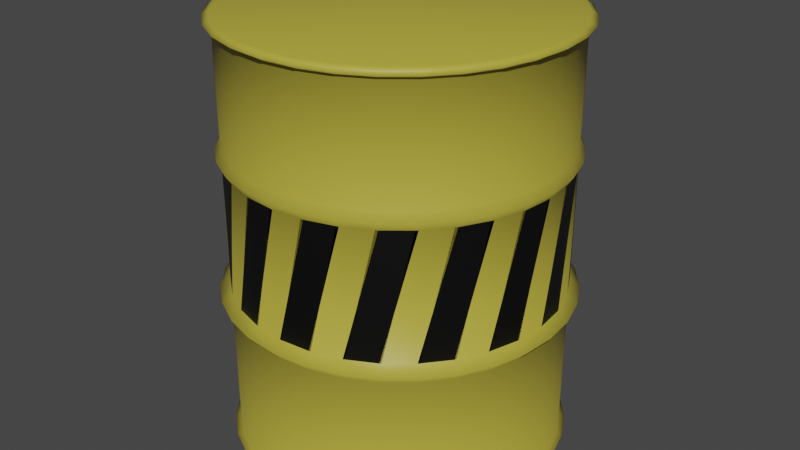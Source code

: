 # Source: Toxic_Barrel.blend  (saved by Blender 3.1.7; exported with 4.5.12 LTS)
import bpy
from mathutils import Matrix  # noqa: F401  (used for matrix-valued properties, if any)

bpy.ops.wm.read_factory_settings(use_empty=True)
scene = bpy.context.scene
scene.name = 'Scene'

# ---- collections
col_collection = bpy.data.collections.new('Collection'); scene.collection.children.link(col_collection)

# ---- materials (node trees are filled in below, after node groups)
mat_material_001 = bpy.data.materials.new('Material.001')
mat_material_001.use_transparent_shadow = False
mat_material_002 = bpy.data.materials.new('Material.002')
mat_material_002.use_transparent_shadow = False

# ---- material node trees
mat_material_001.use_nodes = True; mat_material_001.node_tree.nodes.clear()
_N = mat_material_001.node_tree.nodes; _L = mat_material_001.node_tree.links
n0 = _N.new('ShaderNodeBsdfPrincipled'); n0.name = 'Principled BSDF'; n0.location = (10, 300)
n0.distribution = 'GGX'
n0.subsurface_method = 'RANDOM_WALK_SKIN'
n0.inputs[0].default_value = (0.4735, 0.402, 0.04667, 1.0)
n0.inputs[3].default_value = 1.45
n0.inputs[27].default_value = (0.0, 0.0, 0.0, 1.0)
n0.inputs[28].default_value = 1.0
n1 = _N.new('ShaderNodeOutputMaterial'); n1.name = 'Material Output'; n1.location = (300, 300)
_L.new(n0.outputs[0], n1.inputs[0])
n1.is_active_output = True
mat_material_002.use_nodes = True; mat_material_002.node_tree.nodes.clear()
_N = mat_material_002.node_tree.nodes; _L = mat_material_002.node_tree.links
n0 = _N.new('ShaderNodeBsdfPrincipled'); n0.name = 'Principled BSDF'; n0.location = (10, 300)
n0.distribution = 'GGX'
n0.subsurface_method = 'RANDOM_WALK_SKIN'
n0.inputs[0].default_value = (0.0, 0.0, 0.0, 1.0)
n0.inputs[3].default_value = 1.45
n0.inputs[27].default_value = (0.0, 0.0, 0.0, 1.0)
n0.inputs[28].default_value = 1.0
n1 = _N.new('ShaderNodeOutputMaterial'); n1.name = 'Material Output'; n1.location = (300, 300)
_L.new(n0.outputs[0], n1.inputs[0])
n1.is_active_output = True

# ---- world
world_world = bpy.data.worlds.new('World'); scene.world = world_world
world_world.use_nodes = True; world_world.node_tree.nodes.clear()
_N = world_world.node_tree.nodes; _L = world_world.node_tree.links
n0 = _N.new('ShaderNodeOutputWorld'); n0.name = 'World Output'; n0.location = (300, 300)
n1 = _N.new('ShaderNodeBackground'); n1.name = 'Background'; n1.location = (10, 300)
n1.inputs[0].default_value = (0.05088, 0.05088, 0.05088, 1.0)
_L.new(n1.outputs[0], n0.inputs[0])
n0.is_active_output = True
world_world.color = (0.05088, 0.05088, 0.05088)
world_world.use_sun_shadow = False
world_world.sun_shadow_jitter_overblur = 0.0

# ---- meshes
me_cylinder = bpy.data.meshes.new('Cylinder')
me_cylinder.from_pydata([(0.0, 1.0, -1.0), (0.0, 1.0, 1.0), (0.1951, 0.9808, -1.0), (0.1951, 0.9808, 1.0), (0.3827, 0.9239, -1.0), (0.3827, 0.9239, 1.0), (0.5556, 0.8315, -1.0), (0.5556, 0.8315, 1.0), (0.7071, 0.7071, -1.0), (0.7071, 0.7071, 1.0), (0.8315, 0.5556, -1.0), (0.8315, 0.5556, 1.0), (0.9239, 0.3827, -1.0), (0.9239, 0.3827, 1.0), (0.9808, 0.1951, -1.0), (0.9808, 0.1951, 1.0), (1.0, -4.371e-08, -1.0), (1.0, -4.371e-08, 1.0), (0.9808, -0.1951, -1.0), (0.9808, -0.1951, 1.0), (0.9239, -0.3827, -1.0), (0.9239, -0.3827, 1.0), (0.8315, -0.5556, -1.0), (0.8315, -0.5556, 1.0), (0.7071, -0.7071, -1.0), (0.7071, -0.7071, 1.0), (0.5556, -0.8315, -1.0), (0.5556, -0.8315, 1.0), (0.3827, -0.9239, -1.0), (0.3827, -0.9239, 1.0), (0.1951, -0.9808, -1.0), (0.1951, -0.9808, 1.0), (-8.742e-08, -1.0, -1.0), (-8.742e-08, -1.0, 1.0), (-0.1951, -0.9808, -1.0), (-0.1951, -0.9808, 1.0), (-0.3827, -0.9239, -1.0), (-0.3827, -0.9239, 1.0), (-0.5556, -0.8315, -1.0), (-0.5556, -0.8315, 1.0), (-0.7071, -0.7071, -1.0), (-0.7071, -0.7071, 1.0), (-0.8315, -0.5556, -1.0), (-0.8315, -0.5556, 1.0), (-0.9239, -0.3827, -1.0), (-0.9239, -0.3827, 1.0), (-0.9808, -0.1951, -1.0), (-0.9808, -0.1951, 1.0), (-1.0, 1.192e-08, -1.0), (-1.0, 1.192e-08, 1.0), (-0.9808, 0.1951, -1.0), (-0.9808, 0.1951, 1.0), (-0.9239, 0.3827, -1.0), (-0.9239, 0.3827, 1.0), (-0.8315, 0.5556, -1.0), (-0.8315, 0.5556, 1.0), (-0.7071, 0.7071, -1.0), (-0.7071, 0.7071, 1.0), (-0.5556, 0.8315, -1.0), (-0.5556, 0.8315, 1.0), (-0.3827, 0.9239, -1.0), (-0.3827, 0.9239, 1.0), (-0.1951, 0.9808, -1.0), (-0.1951, 0.9808, 1.0), (-1.094e-09, 1.061, -0.2642), (-4.432e-10, 1.031, 0.4024), (0.2012, 1.011, 0.4024), (0.207, 1.041, -0.2642), (0.3946, 0.9527, 0.4024), (0.4061, 0.9805, -0.2642), (0.5729, 0.8574, 0.4024), (0.5896, 0.8824, -0.2642), (0.7291, 0.7291, 0.4024), (0.7504, 0.7504, -0.2642), (0.8574, 0.5729, 0.4024), (0.8824, 0.5896, -0.2642), (0.9527, 0.3946, 0.4024), (0.9805, 0.4061, -0.2642), (1.011, 0.2012, 0.4024), (1.041, 0.207, -0.2642), (1.031, -4.447e-08, 0.4024), (1.061, -4.54e-08, -0.2642), (1.011, -0.2012, 0.4024), (1.041, -0.207, -0.2642), (0.9527, -0.3946, 0.4024), (0.9805, -0.4061, -0.2642), (0.8574, -0.5729, 0.4024), (0.8824, -0.5896, -0.2642), (0.7291, -0.7291, 0.4024), (0.7504, -0.7504, -0.2642), (0.5729, -0.8574, 0.4024), (0.5896, -0.8824, -0.2642), (0.3946, -0.9527, 0.4024), (0.4061, -0.9805, -0.2642), (0.2012, -1.011, 0.4024), (0.207, -1.041, -0.2642), (-9.059e-08, -1.031, 0.4024), (-9.387e-08, -1.061, -0.2642), (-0.2012, -1.011, 0.4024), (-0.207, -1.041, -0.2642), (-0.3946, -0.9527, 0.4024), (-0.4061, -0.9805, -0.2642), (-0.5729, -0.8574, 0.4024), (-0.5896, -0.8824, -0.2642), (-0.7291, -0.7291, 0.4024), (-0.7504, -0.7504, -0.2642), (-0.8574, -0.5729, 0.4024), (-0.8824, -0.5896, -0.2642), (-0.9527, -0.3946, 0.4024), (-0.9805, -0.4061, -0.2642), (-1.011, -0.2012, 0.4024), (-1.041, -0.207, -0.2642), (-1.031, 1.29e-08, 0.4024), (-1.061, 1.365e-08, -0.2642), (-1.011, 0.2012, 0.4024), (-1.041, 0.207, -0.2642), (-0.9527, 0.3946, 0.4024), (-0.9805, 0.4061, -0.2642), (-0.8574, 0.5729, 0.4024), (-0.8824, 0.5896, -0.2642), (-0.7291, 0.7291, 0.4024), (-0.7504, 0.7504, -0.2642), (-0.5729, 0.8574, 0.4024), (-0.5896, 0.8824, -0.2642), (-0.3946, 0.9527, 0.4024), (-0.4061, 0.9805, -0.2642), (-0.2012, 1.011, 0.4024), (-0.207, 1.041, -0.2642), (0.0, 1.0, 0.4434), (0.1951, 0.9808, 0.4434), (0.3827, 0.9239, 0.4434), (0.5556, 0.8315, 0.4434), (0.7071, 0.7071, 0.4434), (0.8315, 0.5556, 0.4434), (0.9239, 0.3827, 0.4434), (0.9808, 0.1951, 0.4434), (1.0, -4.371e-08, 0.4434), (0.9808, -0.1951, 0.4434), (0.9239, -0.3827, 0.4434), (0.8315, -0.5556, 0.4434), (0.7071, -0.7071, 0.4434), (0.5556, -0.8315, 0.4434), (0.3827, -0.9239, 0.4434), (0.1951, -0.9808, 0.4434), (-8.742e-08, -1.0, 0.4434), (-0.1951, -0.9808, 0.4434), (-0.3827, -0.9239, 0.4434), (-0.5556, -0.8315, 0.4434), (-0.7071, -0.7071, 0.4434), (-0.8315, -0.5556, 0.4434), (-0.9239, -0.3827, 0.4434), (-0.9808, -0.1951, 0.4434), (-1.0, 1.192e-08, 0.4434), (-0.9808, 0.1951, 0.4434), (-0.9239, 0.3827, 0.4434), (-0.8315, 0.5556, 0.4434), (-0.7071, 0.7071, 0.4434), (-0.5556, 0.8315, 0.4434), (-0.3827, 0.9239, 0.4434), (-0.1951, 0.9808, 0.4434), (0.0, 1.0, 0.3659), (0.1951, 0.9808, 0.3659), (0.3827, 0.9239, 0.3659), (0.5556, 0.8315, 0.3659), (0.7071, 0.7071, 0.3659), (0.8315, 0.5556, 0.3659), (0.9239, 0.3827, 0.3659), (0.9808, 0.1951, 0.3659), (1.0, -4.371e-08, 0.3659), (0.9808, -0.1951, 0.3659), (0.9239, -0.3827, 0.3659), (0.8315, -0.5556, 0.3659), (0.7071, -0.7071, 0.3659), (0.5556, -0.8315, 0.3659), (0.3827, -0.9239, 0.3659), (0.1951, -0.9808, 0.3659), (-8.742e-08, -1.0, 0.3659), (-0.1951, -0.9808, 0.3659), (-0.3827, -0.9239, 0.3659), (-0.5556, -0.8315, 0.3659), (-0.7071, -0.7071, 0.3659), (-0.8315, -0.5556, 0.3659), (-0.9239, -0.3827, 0.3659), (-0.9808, -0.1951, 0.3659), (-1.0, 1.192e-08, 0.3659), (-0.9808, 0.1951, 0.3659), (-0.9239, 0.3827, 0.3659), (-0.8315, 0.5556, 0.3659), (-0.7071, 0.7071, 0.3659), (-0.5556, 0.8315, 0.3659), (-0.3827, 0.9239, 0.3659), (-0.1951, 0.9808, 0.3659), (0.1951, 0.9808, -0.2233), (0.3827, 0.9239, -0.2233), (0.5556, 0.8315, -0.2233), (0.7071, 0.7071, -0.2233), (0.8315, 0.5556, -0.2233), (0.9239, 0.3827, -0.2233), (0.9808, 0.1951, -0.2233), (1.0, -4.371e-08, -0.2233), (0.9808, -0.1951, -0.2233), (0.9239, -0.3827, -0.2233), (0.8315, -0.5556, -0.2233), (0.7071, -0.7071, -0.2233), (0.5556, -0.8315, -0.2233), (0.3827, -0.9239, -0.2233), (0.1951, -0.9808, -0.2233), (-8.742e-08, -1.0, -0.2233), (-0.1951, -0.9808, -0.2233), (-0.3827, -0.9239, -0.2233), (-0.5556, -0.8315, -0.2233), (-0.7071, -0.7071, -0.2233), (-0.8315, -0.5556, -0.2233), (-0.9239, -0.3827, -0.2233), (-0.9808, -0.1951, -0.2233), (-1.0, 1.192e-08, -0.2233), (-0.9808, 0.1951, -0.2233), (-0.9239, 0.3827, -0.2233), (-0.8315, 0.5556, -0.2233), (-0.7071, 0.7071, -0.2233), (-0.5556, 0.8315, -0.2233), (-0.3827, 0.9239, -0.2233), (-0.1951, 0.9808, -0.2233), (0.0, 1.0, -0.2233), (0.1951, 0.9808, -0.3133), (0.3827, 0.9239, -0.3133), (0.5556, 0.8315, -0.3133), (0.7071, 0.7071, -0.3133), (0.8315, 0.5556, -0.3133), (0.9239, 0.3827, -0.3133), (0.9808, 0.1951, -0.3133), (1.0, -4.371e-08, -0.3133), (0.9808, -0.1951, -0.3133), (0.9239, -0.3827, -0.3133), (0.8315, -0.5556, -0.3133), (0.7071, -0.7071, -0.3133), (0.5556, -0.8315, -0.3133), (0.3827, -0.9239, -0.3133), (0.1951, -0.9808, -0.3133), (-8.742e-08, -1.0, -0.3133), (-0.1951, -0.9808, -0.3133), (-0.3827, -0.9239, -0.3133), (-0.5556, -0.8315, -0.3133), (-0.7071, -0.7071, -0.3133), (-0.8315, -0.5556, -0.3133), (-0.9239, -0.3827, -0.3133), (-0.9808, -0.1951, -0.3133), (-1.0, 1.192e-08, -0.3133), (-0.9808, 0.1951, -0.3133), (-0.9239, 0.3827, -0.3133), (-0.8315, 0.5556, -0.3133), (-0.7071, 0.7071, -0.3133), (-0.5556, 0.8315, -0.3133), (-0.3827, 0.9239, -0.3133), (-0.1951, 0.9808, -0.3133), (0.0, 1.0, -0.3133), (0.0, 1.0, 0.9604), (0.1951, 0.9808, 0.9604), (0.3827, 0.9239, 0.9604), (0.5556, 0.8315, 0.9604), (0.7071, 0.7071, 0.9604), (0.8315, 0.5556, 0.9604), (0.9239, 0.3827, 0.9604), (0.9808, 0.1951, 0.9604), (1.0, -4.371e-08, 0.9604), (0.9808, -0.1951, 0.9604), (0.9239, -0.3827, 0.9604), (0.8315, -0.5556, 0.9604), (0.7071, -0.7071, 0.9604), (0.5556, -0.8315, 0.9604), (0.3827, -0.9239, 0.9604), (0.1951, -0.9808, 0.9604), (-8.742e-08, -1.0, 0.9604), (-0.1951, -0.9808, 0.9604), (-0.3827, -0.9239, 0.9604), (-0.5556, -0.8315, 0.9604), (-0.7071, -0.7071, 0.9604), (-0.8315, -0.5556, 0.9604), (-0.9239, -0.3827, 0.9604), (-0.9808, -0.1951, 0.9604), (-1.0, 1.192e-08, 0.9604), (-0.9808, 0.1951, 0.9604), (-0.9239, 0.3827, 0.9604), (-0.8315, 0.5556, 0.9604), (-0.7071, 0.7071, 0.9604), (-0.5556, 0.8315, 0.9604), (-0.3827, 0.9239, 0.9604), (-0.1951, 0.9808, 0.9604), (0.1951, 0.9808, -0.9687), (0.3827, 0.9239, -0.9687), (0.5556, 0.8315, -0.9687), (0.7071, 0.7071, -0.9687), (0.8315, 0.5556, -0.9687), (0.9239, 0.3827, -0.9687), (0.9808, 0.1951, -0.9687), (1.0, -4.371e-08, -0.9687), (0.9808, -0.1951, -0.9687), (0.9239, -0.3827, -0.9687), (0.8315, -0.5556, -0.9687), (0.7071, -0.7071, -0.9687), (0.5556, -0.8315, -0.9687), (0.3827, -0.9239, -0.9687), (0.1951, -0.9808, -0.9687), (-8.742e-08, -1.0, -0.9687), (-0.1951, -0.9808, -0.9687), (-0.3827, -0.9239, -0.9687), (-0.5556, -0.8315, -0.9687), (-0.7071, -0.7071, -0.9687), (-0.8315, -0.5556, -0.9687), (-0.9239, -0.3827, -0.9687), (-0.9808, -0.1951, -0.9687), (-1.0, 1.192e-08, -0.9687), (-0.9808, 0.1951, -0.9687), (-0.9239, 0.3827, -0.9687), (-0.8315, 0.5556, -0.9687), (-0.7071, 0.7071, -0.9687), (-0.5556, 0.8315, -0.9687), (-0.3827, 0.9239, -0.9687), (-0.1951, 0.9808, -0.9687), (0.0, 1.0, -0.9687), (-1.213e-09, 1.044, 0.9802), (0.2038, 1.024, 0.9802), (0.3997, 0.965, 0.9802), (0.5803, 0.8685, 0.9802), (0.7386, 0.7386, 0.9802), (0.8685, 0.5803, 0.9802), (0.965, 0.3997, 0.9802), (1.024, 0.2038, 0.9802), (1.044, -4.508e-08, 0.9802), (1.024, -0.2038, 0.9802), (0.965, -0.3997, 0.9802), (0.8685, -0.5803, 0.9802), (0.7386, -0.7386, 0.9802), (0.5803, -0.8685, 0.9802), (0.3997, -0.965, 0.9802), (0.2038, -1.024, 0.9802), (-9.252e-08, -1.044, 0.9802), (-0.2038, -1.024, 0.9802), (-0.3997, -0.965, 0.9802), (-0.5803, -0.8685, 0.9802), (-0.7386, -0.7386, 0.9802), (-0.8685, -0.5803, 0.9802), (-0.965, -0.3997, 0.9802), (-1.024, -0.2038, 0.9802), (-1.044, 1.303e-08, 0.9802), (-1.024, 0.2038, 0.9802), (-0.965, 0.3997, 0.9802), (-0.8685, 0.5803, 0.9802), (-0.7386, 0.7386, 0.9802), (-0.5803, 0.8685, 0.9802), (-0.3997, 0.965, 0.9802), (-0.2038, 1.024, 0.9802), (0.2012, 1.012, -0.9843), (0.3947, 0.9528, -0.9843), (0.573, 0.8575, -0.9843), (0.7293, 0.7293, -0.9843), (0.8575, 0.573, -0.9843), (0.9528, 0.3947, -0.9843), (1.012, 0.2012, -0.9843), (1.031, -4.461e-08, -0.9843), (1.012, -0.2012, -0.9843), (0.9528, -0.3947, -0.9843), (0.8575, -0.573, -0.9843), (0.7293, -0.7293, -0.9843), (0.573, -0.8575, -0.9843), (0.3947, -0.9528, -0.9843), (0.2012, -1.012, -0.9843), (-9.06e-08, -1.031, -0.9843), (-0.2012, -1.012, -0.9843), (-0.3947, -0.9528, -0.9843), (-0.573, -0.8575, -0.9843), (-0.7293, -0.7293, -0.9843), (-0.8575, -0.573, -0.9843), (-0.9528, -0.3947, -0.9843), (-1.012, -0.2012, -0.9843), (-1.031, 1.277e-08, -0.9843), (-1.012, 0.2012, -0.9843), (-0.9528, 0.3947, -0.9843), (-0.8575, 0.573, -0.9843), (-0.7293, 0.7293, -0.9843), (-0.573, 0.8575, -0.9843), (-0.3947, 0.9528, -0.9843), (-0.2012, 1.012, -0.9843), (-4.376e-10, 1.031, -0.9843)], [], [(320, 1, 3, 321), (321, 3, 5, 322), (322, 5, 7, 323), (323, 7, 9, 324), (324, 9, 11, 325), (325, 11, 13, 326), (326, 13, 15, 327), (327, 15, 17, 328), (328, 17, 19, 329), (329, 19, 21, 330), (330, 21, 23, 331), (331, 23, 25, 332), (332, 25, 27, 333), (333, 27, 29, 334), (334, 29, 31, 335), (335, 31, 33, 336), (336, 33, 35, 337), (337, 35, 37, 338), (338, 37, 39, 339), (339, 39, 41, 340), (340, 41, 43, 341), (341, 43, 45, 342), (342, 45, 47, 343), (343, 47, 49, 344), (344, 49, 51, 345), (345, 51, 53, 346), (346, 53, 55, 347), (347, 55, 57, 348), (348, 57, 59, 349), (349, 59, 61, 350), (3, 1, 63, 61, 59, 57, 55, 53, 51, 49, 47, 45, 43, 41, 39, 37, 35, 33, 31, 29, 27, 25, 23, 21, 19, 17, 15, 13, 11, 9, 7, 5), (350, 61, 63, 351), (351, 63, 1, 320), (0, 2, 4, 6, 8, 10, 12, 14, 16, 18, 20, 22, 24, 26, 28, 30, 32, 34, 36, 38, 40, 42, 44, 46, 48, 50, 52, 54, 56, 58, 60, 62), (254, 127, 64, 255), (191, 126, 65, 160), (253, 125, 127, 254), (190, 124, 126, 191), (252, 123, 125, 253), (189, 122, 124, 190), (251, 121, 123, 252), (188, 120, 122, 189), (250, 119, 121, 251), (187, 118, 120, 188), (249, 117, 119, 250), (186, 116, 118, 187), (248, 115, 117, 249), (185, 114, 116, 186), (247, 113, 115, 248), (184, 112, 114, 185), (246, 111, 113, 247), (183, 110, 112, 184), (245, 109, 111, 246), (182, 108, 110, 183), (244, 107, 109, 245), (181, 106, 108, 182), (243, 105, 107, 244), (180, 104, 106, 181), (242, 103, 105, 243), (179, 102, 104, 180), (241, 101, 103, 242), (178, 100, 102, 179), (240, 99, 101, 241), (177, 98, 100, 178), (239, 97, 99, 240), (176, 96, 98, 177), (238, 95, 97, 239), (175, 94, 96, 176), (237, 93, 95, 238), (174, 92, 94, 175), (236, 91, 93, 237), (173, 90, 92, 174), (235, 89, 91, 236), (172, 88, 90, 173), (234, 87, 89, 235), (171, 86, 88, 172), (233, 85, 87, 234), (170, 84, 86, 171), (232, 83, 85, 233), (169, 82, 84, 170), (231, 81, 83, 232), (168, 80, 82, 169), (230, 79, 81, 231), (167, 78, 80, 168), (229, 77, 79, 230), (166, 76, 78, 167), (228, 75, 77, 229), (165, 74, 76, 166), (227, 73, 75, 228), (164, 72, 74, 165), (226, 71, 73, 227), (163, 70, 72, 164), (225, 69, 71, 226), (162, 68, 70, 163), (224, 67, 69, 225), (161, 66, 68, 162), (255, 64, 67, 224), (160, 65, 66, 161), (126, 159, 128, 65), (124, 158, 159, 126), (122, 157, 158, 124), (120, 156, 157, 122), (118, 155, 156, 120), (116, 154, 155, 118), (114, 153, 154, 116), (112, 152, 153, 114), (110, 151, 152, 112), (108, 150, 151, 110), (106, 149, 150, 108), (104, 148, 149, 106), (102, 147, 148, 104), (100, 146, 147, 102), (98, 145, 146, 100), (96, 144, 145, 98), (94, 143, 144, 96), (92, 142, 143, 94), (90, 141, 142, 92), (88, 140, 141, 90), (86, 139, 140, 88), (84, 138, 139, 86), (82, 137, 138, 84), (80, 136, 137, 82), (78, 135, 136, 80), (76, 134, 135, 78), (74, 133, 134, 76), (72, 132, 133, 74), (70, 131, 132, 72), (68, 130, 131, 70), (66, 129, 130, 68), (65, 128, 129, 66), (223, 160, 192), (193, 162, 194), (195, 164, 196), (197, 166, 198), (199, 168, 200), (201, 170, 202), (203, 172, 204), (205, 174, 206), (207, 176, 208), (209, 178, 210), (211, 180, 212), (213, 182, 214), (215, 184, 216), (217, 186, 218), (219, 188, 220), (221, 190, 222), (127, 222, 223, 64), (125, 221, 222, 127), (123, 220, 221, 125), (121, 219, 220, 123), (119, 218, 219, 121), (117, 217, 218, 119), (115, 216, 217, 117), (113, 215, 216, 115), (111, 214, 215, 113), (109, 213, 214, 111), (107, 212, 213, 109), (105, 211, 212, 107), (103, 210, 211, 105), (101, 209, 210, 103), (99, 208, 209, 101), (97, 207, 208, 99), (95, 206, 207, 97), (93, 205, 206, 95), (91, 204, 205, 93), (89, 203, 204, 91), (87, 202, 203, 89), (85, 201, 202, 87), (83, 200, 201, 85), (81, 199, 200, 83), (79, 198, 199, 81), (77, 197, 198, 79), (75, 196, 197, 77), (73, 195, 196, 75), (71, 194, 195, 73), (69, 193, 194, 71), (67, 192, 193, 69), (64, 223, 192, 67), (319, 255, 224, 288), (288, 224, 225, 289), (289, 225, 226, 290), (290, 226, 227, 291), (291, 227, 228, 292), (292, 228, 229, 293), (293, 229, 230, 294), (294, 230, 231, 295), (295, 231, 232, 296), (296, 232, 233, 297), (297, 233, 234, 298), (298, 234, 235, 299), (299, 235, 236, 300), (300, 236, 237, 301), (301, 237, 238, 302), (302, 238, 239, 303), (303, 239, 240, 304), (304, 240, 241, 305), (305, 241, 242, 306), (306, 242, 243, 307), (307, 243, 244, 308), (308, 244, 245, 309), (309, 245, 246, 310), (310, 246, 247, 311), (311, 247, 248, 312), (312, 248, 249, 313), (313, 249, 250, 314), (314, 250, 251, 315), (315, 251, 252, 316), (316, 252, 253, 317), (317, 253, 254, 318), (318, 254, 255, 319), (159, 287, 256, 128), (158, 286, 287, 159), (157, 285, 286, 158), (156, 284, 285, 157), (155, 283, 284, 156), (154, 282, 283, 155), (153, 281, 282, 154), (152, 280, 281, 153), (151, 279, 280, 152), (150, 278, 279, 151), (149, 277, 278, 150), (148, 276, 277, 149), (147, 275, 276, 148), (146, 274, 275, 147), (145, 273, 274, 146), (144, 272, 273, 145), (143, 271, 272, 144), (142, 270, 271, 143), (141, 269, 270, 142), (140, 268, 269, 141), (139, 267, 268, 140), (138, 266, 267, 139), (137, 265, 266, 138), (136, 264, 265, 137), (135, 263, 264, 136), (134, 262, 263, 135), (133, 261, 262, 134), (132, 260, 261, 133), (131, 259, 260, 132), (130, 258, 259, 131), (129, 257, 258, 130), (128, 256, 257, 129), (382, 318, 319, 383), (381, 317, 318, 382), (380, 316, 317, 381), (379, 315, 316, 380), (378, 314, 315, 379), (377, 313, 314, 378), (376, 312, 313, 377), (375, 311, 312, 376), (374, 310, 311, 375), (373, 309, 310, 374), (372, 308, 309, 373), (371, 307, 308, 372), (370, 306, 307, 371), (369, 305, 306, 370), (368, 304, 305, 369), (367, 303, 304, 368), (366, 302, 303, 367), (365, 301, 302, 366), (364, 300, 301, 365), (363, 299, 300, 364), (362, 298, 299, 363), (361, 297, 298, 362), (360, 296, 297, 361), (359, 295, 296, 360), (358, 294, 295, 359), (357, 293, 294, 358), (356, 292, 293, 357), (355, 291, 292, 356), (354, 290, 291, 355), (353, 289, 290, 354), (352, 288, 289, 353), (383, 319, 288, 352), (287, 351, 320, 256), (286, 350, 351, 287), (285, 349, 350, 286), (284, 348, 349, 285), (283, 347, 348, 284), (282, 346, 347, 283), (281, 345, 346, 282), (280, 344, 345, 281), (279, 343, 344, 280), (278, 342, 343, 279), (277, 341, 342, 278), (276, 340, 341, 277), (275, 339, 340, 276), (274, 338, 339, 275), (273, 337, 338, 274), (272, 336, 337, 273), (271, 335, 336, 272), (270, 334, 335, 271), (269, 333, 334, 270), (268, 332, 333, 269), (267, 331, 332, 268), (266, 330, 331, 267), (265, 329, 330, 266), (264, 328, 329, 265), (263, 327, 328, 264), (262, 326, 327, 263), (261, 325, 326, 262), (260, 324, 325, 261), (259, 323, 324, 260), (258, 322, 323, 259), (257, 321, 322, 258), (256, 320, 321, 257), (0, 383, 352, 2), (2, 352, 353, 4), (4, 353, 354, 6), (6, 354, 355, 8), (8, 355, 356, 10), (10, 356, 357, 12), (12, 357, 358, 14), (14, 358, 359, 16), (16, 359, 360, 18), (18, 360, 361, 20), (20, 361, 362, 22), (22, 362, 363, 24), (24, 363, 364, 26), (26, 364, 365, 28), (28, 365, 366, 30), (30, 366, 367, 32), (32, 367, 368, 34), (34, 368, 369, 36), (36, 369, 370, 38), (38, 370, 371, 40), (40, 371, 372, 42), (42, 372, 373, 44), (44, 373, 374, 46), (46, 374, 375, 48), (48, 375, 376, 50), (50, 376, 377, 52), (52, 377, 378, 54), (54, 378, 379, 56), (56, 379, 380, 58), (58, 380, 381, 60), (60, 381, 382, 62), (62, 382, 383, 0), (195, 163, 164), (197, 165, 166), (199, 167, 168), (201, 169, 170), (203, 171, 172), (205, 173, 174), (193, 161, 162), (207, 175, 176), (209, 177, 178), (211, 179, 180), (213, 181, 182), (215, 183, 184), (217, 185, 186), (219, 187, 188), (221, 189, 190), (223, 191, 160)])
me_cylinder.polygons.foreach_set('use_smooth', [True] * 354)
_uv = me_cylinder.uv_layers.new(name='UVMap')
_uv.uv.foreach_set('vector', [1.0, 0.9951, 1.0, 1.0, 0.9688, 1.0, 0.9688, 0.9951, 0.9688, 0.9951, 0.9688, 1.0, 0.9375, 1.0, 0.9375, 0.9951, 0.9375, 0.9951, 0.9375, 1.0, 0.9062, 1.0, 0.9062, 0.9951, 0.9062, 0.9951, 0.9062, 1.0, 0.875, 1.0, 0.875, 0.9951, 0.875, 0.9951, 0.875, 1.0, 0.8438, 1.0, 0.8438, 0.9951, 0.8438, 0.9951, 0.8438, 1.0, 0.8125, 1.0, 0.8125, 0.9951, 0.8125, 0.9951, 0.8125, 1.0, 0.7812, 1.0, 0.7812, 0.9951, 0.7812, 0.9951, 0.7812, 1.0, 0.75, 1.0, 0.75, 0.9951, 0.75, 0.9951, 0.75, 1.0, 0.7188, 1.0, 0.7188, 0.9951, 0.7188, 0.9951, 0.7188, 1.0, 0.6875, 1.0, 0.6875, 0.9951, 0.6875, 0.9951, 0.6875, 1.0, 0.6562, 1.0, 0.6562, 0.9951, 0.6562, 0.9951, 0.6562, 1.0, 0.625, 1.0, 0.625, 0.9951, 0.625, 0.9951, 0.625, 1.0, 0.5938, 1.0, 0.5938, 0.9951, 0.5938, 0.9951, 0.5938, 1.0, 0.5625, 1.0, 0.5625, 0.9951, 0.5625, 0.9951, 0.5625, 1.0, 0.5312, 1.0, 0.5312, 0.9951, 0.5312, 0.9951, 0.5312, 1.0, 0.5, 1.0, 0.5, 0.9951, 0.5, 0.9951, 0.5, 1.0, 0.4688, 1.0, 0.4688, 0.9951, 0.4688, 0.9951, 0.4688, 1.0, 0.4375, 1.0, 0.4375, 0.9951, 0.4375, 0.9951, 0.4375, 1.0, 0.4062, 1.0, 0.4062, 0.9951, 0.4062, 0.9951, 0.4062, 1.0, 0.375, 1.0, 0.375, 0.9951, 0.375, 0.9951, 0.375, 1.0, 0.3438, 1.0, 0.3438, 0.9951, 0.3438, 0.9951, 0.3438, 1.0, 0.3125, 1.0, 0.3125, 0.9951, 0.3125, 0.9951, 0.3125, 1.0, 0.2812, 1.0, 0.2812, 0.9951, 0.2812, 0.9951, 0.2812, 1.0, 0.25, 1.0, 0.25, 0.9951, 0.25, 0.9951, 0.25, 1.0, 0.2188, 1.0, 0.2188, 0.9951, 0.2188, 0.9951, 0.2188, 1.0, 0.1875, 1.0, 0.1875, 0.9951, 0.1875, 0.9951, 0.1875, 1.0, 0.1562, 1.0, 0.1562, 0.9951, 0.1562, 0.9951, 0.1562, 1.0, 0.125, 1.0, 0.125, 0.9951, 0.125, 0.9951, 0.125, 1.0, 0.09375, 1.0, 0.09375, 0.9951, 0.09375, 0.9951, 0.09375, 1.0, 0.0625, 1.0, 0.0625, 0.9951, 0.2968, 0.4854, 0.25, 0.49, 0.2032, 0.4854, 0.1582, 0.4717, 0.1167, 0.4496, 0.08029, 0.4197, 0.05045, 0.3833, 0.02827, 0.3418, 0.01461, 0.2968, 0.01, 0.25, 0.01461, 0.2032, 0.02827, 0.1582, 0.05045, 0.1167, 0.08029, 0.08029, 0.1167, 0.05045, 0.1582, 0.02827, 0.2032, 0.01461, 0.25, 0.01, 0.2968, 0.01461, 0.3418, 0.02827, 0.3833, 0.05045, 0.4197, 0.08029, 0.4496, 0.1167, 0.4717, 0.1582, 0.4854, 0.2032, 0.49, 0.25, 0.4854, 0.2968, 0.4717, 0.3418, 0.4496, 0.3833, 0.4197, 0.4197, 0.3833, 0.4496, 0.3418, 0.4717, 0.0625, 0.9951, 0.0625, 1.0, 0.03125, 1.0, 0.03125, 0.9951, 0.03125, 0.9951, 0.03125, 1.0, 0.0, 1.0, 0.0, 0.9951, 0.75, 0.49, 0.7968, 0.4854, 0.8418, 0.4717, 0.8833, 0.4496, 0.9197, 0.4197, 0.9496, 0.3833, 0.9717, 0.3418, 0.9854, 0.2968, 0.99, 0.25, 0.9854, 0.2032, 0.9717, 0.1582, 0.9496, 0.1167, 0.9197, 0.08029, 0.8833, 0.05045, 0.8418, 0.02827, 0.7968, 0.01461, 0.75, 0.01, 0.7032, 0.01461, 0.6582, 0.02827, 0.6167, 0.05045, 0.5803, 0.08029, 0.5504, 0.1167, 0.5283, 0.1582, 0.5146, 0.2032, 0.51, 0.25, 0.5146, 0.2968, 0.5283, 0.3418, 0.5504, 0.3833, 0.5803, 0.4197, 0.6167, 0.4496, 0.6582, 0.4717, 0.7032, 0.4854, 0.03125, 0.6717, 0.03125, 0.6839, 0.0, 0.6839, 0.0, 0.6717, 0.03125, 0.8415, 0.03125, 0.8506, 0.0, 0.8506, 0.0, 0.8415, 0.0625, 0.6717, 0.0625, 0.6839, 0.03125, 0.6839, 0.03125, 0.6717, 0.0625, 0.8415, 0.0625, 0.8506, 0.03125, 0.8506, 0.03125, 0.8415, 0.09375, 0.6717, 0.09375, 0.6839, 0.0625, 0.6839, 0.0625, 0.6717, 0.09375, 0.8415, 0.09375, 0.8506, 0.0625, 0.8506, 0.0625, 0.8415, 0.125, 0.6717, 0.125, 0.6839, 0.09375, 0.6839, 0.09375, 0.6717, 0.125, 0.8415, 0.125, 0.8506, 0.09375, 0.8506, 0.09375, 0.8415, 0.1562, 0.6717, 0.1562, 0.6839, 0.125, 0.6839, 0.125, 0.6717, 0.1562, 0.8415, 0.1562, 0.8506, 0.125, 0.8506, 0.125, 0.8415, 0.1875, 0.6717, 0.1875, 0.6839, 0.1562, 0.6839, 0.1562, 0.6717, 0.1875, 0.8415, 0.1875, 0.8506, 0.1562, 0.8506, 0.1562, 0.8415, 0.2188, 0.6717, 0.2188, 0.6839, 0.1875, 0.6839, 0.1875, 0.6717, 0.2188, 0.8415, 0.2188, 0.8506, 0.1875, 0.8506, 0.1875, 0.8415, 0.25, 0.6717, 0.25, 0.6839, 0.2188, 0.6839, 0.2188, 0.6717, 0.25, 0.8415, 0.25, 0.8506, 0.2188, 0.8506, 0.2188, 0.8415, 0.2812, 0.6717, 0.2812, 0.6839, 0.25, 0.6839, 0.25, 0.6717, 0.2812, 0.8415, 0.2812, 0.8506, 0.25, 0.8506, 0.25, 0.8415, 0.3125, 0.6717, 0.3125, 0.6839, 0.2812, 0.6839, 0.2812, 0.6717, 0.3125, 0.8415, 0.3125, 0.8506, 0.2812, 0.8506, 0.2812, 0.8415, 0.3438, 0.6717, 0.3438, 0.6839, 0.3125, 0.6839, 0.3125, 0.6717, 0.3438, 0.8415, 0.3438, 0.8506, 0.3125, 0.8506, 0.3125, 0.8415, 0.375, 0.6717, 0.375, 0.6839, 0.3438, 0.6839, 0.3438, 0.6717, 0.375, 0.8415, 0.375, 0.8506, 0.3438, 0.8506, 0.3438, 0.8415, 0.4062, 0.6717, 0.4062, 0.6839, 0.375, 0.6839, 0.375, 0.6717, 0.4063, 0.8415, 0.4063, 0.8506, 0.375, 0.8506, 0.375, 0.8415, 0.4375, 0.6717, 0.4375, 0.6839, 0.4062, 0.6839, 0.4062, 0.6717, 0.4375, 0.8415, 0.4375, 0.8506, 0.4063, 0.8506, 0.4063, 0.8415, 0.4688, 0.6717, 0.4688, 0.6839, 0.4375, 0.6839, 0.4375, 0.6717, 0.4688, 0.8415, 0.4688, 0.8506, 0.4375, 0.8506, 0.4375, 0.8415, 0.5, 0.6717, 0.5, 0.6839, 0.4688, 0.6839, 0.4688, 0.6717, 0.5, 0.8415, 0.5, 0.8506, 0.4688, 0.8506, 0.4688, 0.8415, 0.5312, 0.6717, 0.5312, 0.6839, 0.5, 0.6839, 0.5, 0.6717, 0.5312, 0.8415, 0.5312, 0.8506, 0.5, 0.8506, 0.5, 0.8415, 0.5625, 0.6717, 0.5625, 0.6839, 0.5312, 0.6839, 0.5312, 0.6717, 0.5625, 0.8415, 0.5625, 0.8506, 0.5312, 0.8506, 0.5312, 0.8415, 0.5938, 0.6717, 0.5938, 0.6839, 0.5625, 0.6839, 0.5625, 0.6717, 0.5938, 0.8415, 0.5938, 0.8506, 0.5625, 0.8506, 0.5625, 0.8415, 0.625, 0.6717, 0.625, 0.6839, 0.5938, 0.6839, 0.5938, 0.6717, 0.625, 0.8415, 0.625, 0.8506, 0.5938, 0.8506, 0.5938, 0.8415, 0.6562, 0.6717, 0.6562, 0.6839, 0.625, 0.6839, 0.625, 0.6717, 0.6562, 0.8415, 0.6562, 0.8506, 0.625, 0.8506, 0.625, 0.8415, 0.6875, 0.6717, 0.6875, 0.6839, 0.6562, 0.6839, 0.6562, 0.6717, 0.6875, 0.8415, 0.6875, 0.8506, 0.6562, 0.8506, 0.6562, 0.8415, 0.7188, 0.6717, 0.7188, 0.6839, 0.6875, 0.6839, 0.6875, 0.6717, 0.7188, 0.8415, 0.7188, 0.8506, 0.6875, 0.8506, 0.6875, 0.8415, 0.75, 0.6717, 0.75, 0.6839, 0.7188, 0.6839, 0.7188, 0.6717, 0.75, 0.8415, 0.75, 0.8506, 0.7188, 0.8506, 0.7188, 0.8415, 0.7812, 0.6717, 0.7812, 0.6839, 0.75, 0.6839, 0.75, 0.6717, 0.7812, 0.8415, 0.7812, 0.8506, 0.75, 0.8506, 0.75, 0.8415, 0.8125, 0.6717, 0.8125, 0.6839, 0.7812, 0.6839, 0.7812, 0.6717, 0.8125, 0.8415, 0.8125, 0.8506, 0.7812, 0.8506, 0.7812, 0.8415, 0.8438, 0.6717, 0.8438, 0.6839, 0.8125, 0.6839, 0.8125, 0.6717, 0.8438, 0.8415, 0.8438, 0.8506, 0.8125, 0.8506, 0.8125, 0.8415, 0.875, 0.6717, 0.875, 0.6839, 0.8438, 0.6839, 0.8438, 0.6717, 0.875, 0.8415, 0.875, 0.8506, 0.8438, 0.8506, 0.8438, 0.8415, 0.9062, 0.6717, 0.9062, 0.6839, 0.875, 0.6839, 0.875, 0.6717, 0.9062, 0.8415, 0.9063, 0.8506, 0.875, 0.8506, 0.875, 0.8415, 0.9375, 0.6717, 0.9375, 0.6839, 0.9062, 0.6839, 0.9062, 0.6717, 0.9375, 0.8415, 0.9375, 0.8506, 0.9063, 0.8506, 0.9062, 0.8415, 0.9688, 0.6717, 0.9688, 0.6839, 0.9375, 0.6839, 0.9375, 0.6717, 0.9688, 0.8415, 0.9688, 0.8506, 0.9375, 0.8506, 0.9375, 0.8415, 1.0, 0.6717, 1.0, 0.6839, 0.9688, 0.6839, 0.9688, 0.6717, 1.0, 0.8415, 1.0, 0.8506, 0.9688, 0.8506, 0.9688, 0.8415, 0.03125, 0.8506, 0.03125, 0.8608, 0.0, 0.8608, 0.0, 0.8506, 0.0625, 0.8506, 0.0625, 0.8608, 0.03125, 0.8608, 0.03125, 0.8506, 0.09375, 0.8506, 0.09375, 0.8608, 0.0625, 0.8608, 0.0625, 0.8506, 0.125, 0.8506, 0.125, 0.8608, 0.09375, 0.8608, 0.09375, 0.8506, 0.1562, 0.8506, 0.1562, 0.8608, 0.125, 0.8608, 0.125, 0.8506, 0.1875, 0.8506, 0.1875, 0.8608, 0.1562, 0.8608, 0.1562, 0.8506, 0.2188, 0.8506, 0.2188, 0.8608, 0.1875, 0.8608, 0.1875, 0.8506, 0.25, 0.8506, 0.25, 0.8608, 0.2188, 0.8608, 0.2188, 0.8506, 0.2812, 0.8506, 0.2812, 0.8608, 0.25, 0.8608, 0.25, 0.8506, 0.3125, 0.8506, 0.3125, 0.8608, 0.2812, 0.8608, 0.2812, 0.8506, 0.3438, 0.8506, 0.3438, 0.8608, 0.3125, 0.8608, 0.3125, 0.8506, 0.375, 0.8506, 0.375, 0.8608, 0.3438, 0.8608, 0.3438, 0.8506, 0.4063, 0.8506, 0.4063, 0.8608, 0.375, 0.8608, 0.375, 0.8506, 0.4375, 0.8506, 0.4375, 0.8608, 0.4063, 0.8608, 0.4063, 0.8506, 0.4688, 0.8506, 0.4688, 0.8608, 0.4375, 0.8608, 0.4375, 0.8506, 0.5, 0.8506, 0.5, 0.8608, 0.4688, 0.8608, 0.4688, 0.8506, 0.5312, 0.8506, 0.5312, 0.8608, 0.5, 0.8608, 0.5, 0.8506, 0.5625, 0.8506, 0.5625, 0.8608, 0.5312, 0.8608, 0.5312, 0.8506, 0.5938, 0.8506, 0.5938, 0.8608, 0.5625, 0.8608, 0.5625, 0.8506, 0.625, 0.8506, 0.625, 0.8608, 0.5938, 0.8608, 0.5938, 0.8506, 0.6562, 0.8506, 0.6562, 0.8608, 0.625, 0.8608, 0.625, 0.8506, 0.6875, 0.8506, 0.6875, 0.8608, 0.6562, 0.8608, 0.6562, 0.8506, 0.7188, 0.8506, 0.7188, 0.8608, 0.6875, 0.8608, 0.6875, 0.8506, 0.75, 0.8506, 0.75, 0.8608, 0.7188, 0.8608, 0.7188, 0.8506, 0.7812, 0.8506, 0.7812, 0.8608, 0.75, 0.8608, 0.75, 0.8506, 0.8125, 0.8506, 0.8125, 0.8608, 0.7812, 0.8608, 0.7812, 0.8506, 0.8438, 0.8506, 0.8438, 0.8608, 0.8125, 0.8608, 0.8125, 0.8506, 0.875, 0.8506, 0.875, 0.8608, 0.8438, 0.8608, 0.8438, 0.8506, 0.9063, 0.8506, 0.9063, 0.8608, 0.875, 0.8608, 0.875, 0.8506, 0.9375, 0.8506, 0.9375, 0.8608, 0.9063, 0.8608, 0.9063, 0.8506, 0.9688, 0.8506, 0.9688, 0.8608, 0.9375, 0.8608, 0.9375, 0.8506, 1.0, 0.8506, 1.0, 0.8608, 0.9688, 0.8608, 0.9688, 0.8506, 1.0, 0.6942, 1.0, 0.8415, 0.9688, 0.6942, 0.9375, 0.6942, 0.9375, 0.8415, 0.9062, 0.6942, 0.875, 0.6942, 0.875, 0.8415, 0.8438, 0.6942, 0.8125, 0.6942, 0.8125, 0.8415, 0.7812, 0.6942, 0.75, 0.6942, 0.75, 0.8415, 0.7188, 0.6942, 0.6875, 0.6942, 0.6875, 0.8415, 0.6562, 0.6942, 0.625, 0.6942, 0.625, 0.8415, 0.5938, 0.6942, 0.5625, 0.6942, 0.5625, 0.8415, 0.5312, 0.6942, 0.5, 0.6942, 0.5, 0.8415, 0.4688, 0.6942, 0.4375, 0.6942, 0.4375, 0.8415, 0.4063, 0.6942, 0.375, 0.6942, 0.375, 0.8415, 0.3438, 0.6942, 0.3125, 0.6942, 0.3125, 0.8415, 0.2812, 0.6942, 0.25, 0.6942, 0.25, 0.8415, 0.2187, 0.6942, 0.1875, 0.6942, 0.1875, 0.8415, 0.1562, 0.6942, 0.125, 0.6942, 0.125, 0.8415, 0.09375, 0.6942, 0.0625, 0.6942, 0.0625, 0.8415, 0.03125, 0.6942, 0.03125, 0.6839, 0.03125, 0.6942, 0.0, 0.6942, 0.0, 0.6839, 0.0625, 0.6839, 0.0625, 0.6942, 0.03125, 0.6942, 0.03125, 0.6839, 0.09375, 0.6839, 0.09375, 0.6942, 0.0625, 0.6942, 0.0625, 0.6839, 0.125, 0.6839, 0.125, 0.6942, 0.09375, 0.6942, 0.09375, 0.6839, 0.1562, 0.6839, 0.1562, 0.6942, 0.125, 0.6942, 0.125, 0.6839, 0.1875, 0.6839, 0.1875, 0.6942, 0.1562, 0.6942, 0.1562, 0.6839, 0.2188, 0.6839, 0.2187, 0.6942, 0.1875, 0.6942, 0.1875, 0.6839, 0.25, 0.6839, 0.25, 0.6942, 0.2187, 0.6942, 0.2188, 0.6839, 0.2812, 0.6839, 0.2812, 0.6942, 0.25, 0.6942, 0.25, 0.6839, 0.3125, 0.6839, 0.3125, 0.6942, 0.2812, 0.6942, 0.2812, 0.6839, 0.3438, 0.6839, 0.3438, 0.6942, 0.3125, 0.6942, 0.3125, 0.6839, 0.375, 0.6839, 0.375, 0.6942, 0.3438, 0.6942, 0.3438, 0.6839, 0.4062, 0.6839, 0.4063, 0.6942, 0.375, 0.6942, 0.375, 0.6839, 0.4375, 0.6839, 0.4375, 0.6942, 0.4063, 0.6942, 0.4062, 0.6839, 0.4688, 0.6839, 0.4688, 0.6942, 0.4375, 0.6942, 0.4375, 0.6839, 0.5, 0.6839, 0.5, 0.6942, 0.4688, 0.6942, 0.4688, 0.6839, 0.5312, 0.6839, 0.5312, 0.6942, 0.5, 0.6942, 0.5, 0.6839, 0.5625, 0.6839, 0.5625, 0.6942, 0.5312, 0.6942, 0.5312, 0.6839, 0.5938, 0.6839, 0.5938, 0.6942, 0.5625, 0.6942, 0.5625, 0.6839, 0.625, 0.6839, 0.625, 0.6942, 0.5938, 0.6942, 0.5938, 0.6839, 0.6562, 0.6839, 0.6562, 0.6942, 0.625, 0.6942, 0.625, 0.6839, 0.6875, 0.6839, 0.6875, 0.6942, 0.6562, 0.6942, 0.6562, 0.6839, 0.7188, 0.6839, 0.7188, 0.6942, 0.6875, 0.6942, 0.6875, 0.6839, 0.75, 0.6839, 0.75, 0.6942, 0.7188, 0.6942, 0.7188, 0.6839, 0.7812, 0.6839, 0.7812, 0.6942, 0.75, 0.6942, 0.75, 0.6839, 0.8125, 0.6839, 0.8125, 0.6942, 0.7812, 0.6942, 0.7812, 0.6839, 0.8438, 0.6839, 0.8438, 0.6942, 0.8125, 0.6942, 0.8125, 0.6839, 0.875, 0.6839, 0.875, 0.6942, 0.8438, 0.6942, 0.8438, 0.6839, 0.9062, 0.6839, 0.9062, 0.6942, 0.875, 0.6942, 0.875, 0.6839, 0.9375, 0.6839, 0.9375, 0.6942, 0.9062, 0.6942, 0.9062, 0.6839, 0.9688, 0.6839, 0.9688, 0.6942, 0.9375, 0.6942, 0.9375, 0.6839, 1.0, 0.6839, 1.0, 0.6942, 0.9688, 0.6942, 0.9688, 0.6839, 1.0, 0.5078, 1.0, 0.6717, 0.9688, 0.6717, 0.9688, 0.5078, 0.9688, 0.5078, 0.9688, 0.6717, 0.9375, 0.6717, 0.9375, 0.5078, 0.9375, 0.5078, 0.9375, 0.6717, 0.9062, 0.6717, 0.9062, 0.5078, 0.9062, 0.5078, 0.9062, 0.6717, 0.875, 0.6717, 0.875, 0.5078, 0.875, 0.5078, 0.875, 0.6717, 0.8438, 0.6717, 0.8438, 0.5078, 0.8438, 0.5078, 0.8438, 0.6717, 0.8125, 0.6717, 0.8125, 0.5078, 0.8125, 0.5078, 0.8125, 0.6717, 0.7812, 0.6717, 0.7812, 0.5078, 0.7812, 0.5078, 0.7812, 0.6717, 0.75, 0.6717, 0.75, 0.5078, 0.75, 0.5078, 0.75, 0.6717, 0.7188, 0.6717, 0.7188, 0.5078, 0.7188, 0.5078, 0.7188, 0.6717, 0.6875, 0.6717, 0.6875, 0.5078, 0.6875, 0.5078, 0.6875, 0.6717, 0.6562, 0.6717, 0.6562, 0.5078, 0.6562, 0.5078, 0.6562, 0.6717, 0.625, 0.6717, 0.625, 0.5078, 0.625, 0.5078, 0.625, 0.6717, 0.5938, 0.6717, 0.5938, 0.5078, 0.5938, 0.5078, 0.5938, 0.6717, 0.5625, 0.6717, 0.5625, 0.5078, 0.5625, 0.5078, 0.5625, 0.6717, 0.5312, 0.6717, 0.5312, 0.5078, 0.5312, 0.5078, 0.5312, 0.6717, 0.5, 0.6717, 0.5, 0.5078, 0.5, 0.5078, 0.5, 0.6717, 0.4688, 0.6717, 0.4688, 0.5078, 0.4688, 0.5078, 0.4688, 0.6717, 0.4375, 0.6717, 0.4375, 0.5078, 0.4375, 0.5078, 0.4375, 0.6717, 0.4062, 0.6717, 0.4062, 0.5078, 0.4062, 0.5078, 0.4062, 0.6717, 0.375, 0.6717, 0.375, 0.5078, 0.375, 0.5078, 0.375, 0.6717, 0.3438, 0.6717, 0.3438, 0.5078, 0.3438, 0.5078, 0.3438, 0.6717, 0.3125, 0.6717, 0.3125, 0.5078, 0.3125, 0.5078, 0.3125, 0.6717, 0.2812, 0.6717, 0.2812, 0.5078, 0.2812, 0.5078, 0.2812, 0.6717, 0.25, 0.6717, 0.25, 0.5078, 0.25, 0.5078, 0.25, 0.6717, 0.2188, 0.6717, 0.2188, 0.5078, 0.2188, 0.5078, 0.2188, 0.6717, 0.1875, 0.6717, 0.1875, 0.5078, 0.1875, 0.5078, 0.1875, 0.6717, 0.1562, 0.6717, 0.1562, 0.5078, 0.1562, 0.5078, 0.1562, 0.6717, 0.125, 0.6717, 0.125, 0.5078, 0.125, 0.5078, 0.125, 0.6717, 0.09375, 0.6717, 0.09375, 0.5078, 0.09375, 0.5078, 0.09375, 0.6717, 0.0625, 0.6717, 0.0625, 0.5078, 0.0625, 0.5078, 0.0625, 0.6717, 0.03125, 0.6717, 0.03125, 0.5078, 0.03125, 0.5078, 0.03125, 0.6717, 0.0, 0.6717, 0.0, 0.5078, 0.03125, 0.8608, 0.03125, 0.9901, 0.0, 0.9901, 0.0, 0.8608, 0.0625, 0.8608, 0.0625, 0.9901, 0.03125, 0.9901, 0.03125, 0.8608, 0.09375, 0.8608, 0.09375, 0.9901, 0.0625, 0.9901, 0.0625, 0.8608, 0.125, 0.8608, 0.125, 0.9901, 0.09375, 0.9901, 0.09375, 0.8608, 0.1562, 0.8608, 0.1562, 0.9901, 0.125, 0.9901, 0.125, 0.8608, 0.1875, 0.8608, 0.1875, 0.9901, 0.1562, 0.9901, 0.1562, 0.8608, 0.2188, 0.8608, 0.2188, 0.9901, 0.1875, 0.9901, 0.1875, 0.8608, 0.25, 0.8608, 0.25, 0.9901, 0.2188, 0.9901, 0.2188, 0.8608, 0.2812, 0.8608, 0.2812, 0.9901, 0.25, 0.9901, 0.25, 0.8608, 0.3125, 0.8608, 0.3125, 0.9901, 0.2812, 0.9901, 0.2812, 0.8608, 0.3438, 0.8608, 0.3438, 0.9901, 0.3125, 0.9901, 0.3125, 0.8608, 0.375, 0.8608, 0.375, 0.9901, 0.3438, 0.9901, 0.3438, 0.8608, 0.4063, 0.8608, 0.4062, 0.9901, 0.375, 0.9901, 0.375, 0.8608, 0.4375, 0.8608, 0.4375, 0.9901, 0.4062, 0.9901, 0.4063, 0.8608, 0.4688, 0.8608, 0.4688, 0.9901, 0.4375, 0.9901, 0.4375, 0.8608, 0.5, 0.8608, 0.5, 0.9901, 0.4688, 0.9901, 0.4688, 0.8608, 0.5312, 0.8608, 0.5312, 0.9901, 0.5, 0.9901, 0.5, 0.8608, 0.5625, 0.8608, 0.5625, 0.9901, 0.5312, 0.9901, 0.5312, 0.8608, 0.5938, 0.8608, 0.5938, 0.9901, 0.5625, 0.9901, 0.5625, 0.8608, 0.625, 0.8608, 0.625, 0.9901, 0.5938, 0.9901, 0.5938, 0.8608, 0.6562, 0.8608, 0.6562, 0.9901, 0.625, 0.9901, 0.625, 0.8608, 0.6875, 0.8608, 0.6875, 0.9901, 0.6562, 0.9901, 0.6562, 0.8608, 0.7188, 0.8608, 0.7188, 0.9901, 0.6875, 0.9901, 0.6875, 0.8608, 0.75, 0.8608, 0.75, 0.9901, 0.7188, 0.9901, 0.7188, 0.8608, 0.7812, 0.8608, 0.7812, 0.9901, 0.75, 0.9901, 0.75, 0.8608, 0.8125, 0.8608, 0.8125, 0.9901, 0.7812, 0.9901, 0.7812, 0.8608, 0.8438, 0.8608, 0.8438, 0.9901, 0.8125, 0.9901, 0.8125, 0.8608, 0.875, 0.8608, 0.875, 0.9901, 0.8438, 0.9901, 0.8438, 0.8608, 0.9063, 0.8608, 0.9062, 0.9901, 0.875, 0.9901, 0.875, 0.8608, 0.9375, 0.8608, 0.9375, 0.9901, 0.9062, 0.9901, 0.9063, 0.8608, 0.9688, 0.8608, 0.9688, 0.9901, 0.9375, 0.9901, 0.9375, 0.8608, 1.0, 0.8608, 1.0, 0.9901, 0.9688, 0.9901, 0.9688, 0.8608, 0.03125, 0.5039, 0.03125, 0.5078, 0.0, 0.5078, 0.0, 0.5039, 0.0625, 0.5039, 0.0625, 0.5078, 0.03125, 0.5078, 0.03125, 0.5039, 0.09375, 0.5039, 0.09375, 0.5078, 0.0625, 0.5078, 0.0625, 0.5039, 0.125, 0.5039, 0.125, 0.5078, 0.09375, 0.5078, 0.09375, 0.5039, 0.1562, 0.5039, 0.1562, 0.5078, 0.125, 0.5078, 0.125, 0.5039, 0.1875, 0.5039, 0.1875, 0.5078, 0.1562, 0.5078, 0.1562, 0.5039, 0.2188, 0.5039, 0.2188, 0.5078, 0.1875, 0.5078, 0.1875, 0.5039, 0.25, 0.5039, 0.25, 0.5078, 0.2188, 0.5078, 0.2188, 0.5039, 0.2812, 0.5039, 0.2812, 0.5078, 0.25, 0.5078, 0.25, 0.5039, 0.3125, 0.5039, 0.3125, 0.5078, 0.2812, 0.5078, 0.2812, 0.5039, 0.3438, 0.5039, 0.3438, 0.5078, 0.3125, 0.5078, 0.3125, 0.5039, 0.375, 0.5039, 0.375, 0.5078, 0.3438, 0.5078, 0.3438, 0.5039, 0.4062, 0.5039, 0.4062, 0.5078, 0.375, 0.5078, 0.375, 0.5039, 0.4375, 0.5039, 0.4375, 0.5078, 0.4062, 0.5078, 0.4062, 0.5039, 0.4688, 0.5039, 0.4688, 0.5078, 0.4375, 0.5078, 0.4375, 0.5039, 0.5, 0.5039, 0.5, 0.5078, 0.4688, 0.5078, 0.4688, 0.5039, 0.5312, 0.5039, 0.5312, 0.5078, 0.5, 0.5078, 0.5, 0.5039, 0.5625, 0.5039, 0.5625, 0.5078, 0.5312, 0.5078, 0.5312, 0.5039, 0.5938, 0.5039, 0.5938, 0.5078, 0.5625, 0.5078, 0.5625, 0.5039, 0.625, 0.5039, 0.625, 0.5078, 0.5938, 0.5078, 0.5938, 0.5039, 0.6562, 0.5039, 0.6562, 0.5078, 0.625, 0.5078, 0.625, 0.5039, 0.6875, 0.5039, 0.6875, 0.5078, 0.6562, 0.5078, 0.6562, 0.5039, 0.7188, 0.5039, 0.7188, 0.5078, 0.6875, 0.5078, 0.6875, 0.5039, 0.75, 0.5039, 0.75, 0.5078, 0.7188, 0.5078, 0.7188, 0.5039, 0.7812, 0.5039, 0.7812, 0.5078, 0.75, 0.5078, 0.75, 0.5039, 0.8125, 0.5039, 0.8125, 0.5078, 0.7812, 0.5078, 0.7812, 0.5039, 0.8438, 0.5039, 0.8438, 0.5078, 0.8125, 0.5078, 0.8125, 0.5039, 0.875, 0.5039, 0.875, 0.5078, 0.8438, 0.5078, 0.8438, 0.5039, 0.9062, 0.5039, 0.9062, 0.5078, 0.875, 0.5078, 0.875, 0.5039, 0.9375, 0.5039, 0.9375, 0.5078, 0.9062, 0.5078, 0.9062, 0.5039, 0.9688, 0.5039, 0.9688, 0.5078, 0.9375, 0.5078, 0.9375, 0.5039, 1.0, 0.5039, 1.0, 0.5078, 0.9688, 0.5078, 0.9688, 0.5039, 0.03125, 0.9901, 0.03125, 0.9951, 0.0, 0.9951, 0.0, 0.9901, 0.0625, 0.9901, 0.0625, 0.9951, 0.03125, 0.9951, 0.03125, 0.9901, 0.09375, 0.9901, 0.09375, 0.9951, 0.0625, 0.9951, 0.0625, 0.9901, 0.125, 0.9901, 0.125, 0.9951, 0.09375, 0.9951, 0.09375, 0.9901, 0.1562, 0.9901, 0.1562, 0.9951, 0.125, 0.9951, 0.125, 0.9901, 0.1875, 0.9901, 0.1875, 0.9951, 0.1562, 0.9951, 0.1562, 0.9901, 0.2188, 0.9901, 0.2188, 0.9951, 0.1875, 0.9951, 0.1875, 0.9901, 0.25, 0.9901, 0.25, 0.9951, 0.2188, 0.9951, 0.2188, 0.9901, 0.2812, 0.9901, 0.2812, 0.9951, 0.25, 0.9951, 0.25, 0.9901, 0.3125, 0.9901, 0.3125, 0.9951, 0.2812, 0.9951, 0.2812, 0.9901, 0.3438, 0.9901, 0.3438, 0.9951, 0.3125, 0.9951, 0.3125, 0.9901, 0.375, 0.9901, 0.375, 0.9951, 0.3438, 0.9951, 0.3438, 0.9901, 0.4062, 0.9901, 0.4062, 0.9951, 0.375, 0.9951, 0.375, 0.9901, 0.4375, 0.9901, 0.4375, 0.9951, 0.4062, 0.9951, 0.4062, 0.9901, 0.4688, 0.9901, 0.4688, 0.9951, 0.4375, 0.9951, 0.4375, 0.9901, 0.5, 0.9901, 0.5, 0.9951, 0.4688, 0.9951, 0.4688, 0.9901, 0.5312, 0.9901, 0.5312, 0.9951, 0.5, 0.9951, 0.5, 0.9901, 0.5625, 0.9901, 0.5625, 0.9951, 0.5312, 0.9951, 0.5312, 0.9901, 0.5938, 0.9901, 0.5938, 0.9951, 0.5625, 0.9951, 0.5625, 0.9901, 0.625, 0.9901, 0.625, 0.9951, 0.5938, 0.9951, 0.5938, 0.9901, 0.6562, 0.9901, 0.6562, 0.9951, 0.625, 0.9951, 0.625, 0.9901, 0.6875, 0.9901, 0.6875, 0.9951, 0.6562, 0.9951, 0.6562, 0.9901, 0.7188, 0.9901, 0.7188, 0.9951, 0.6875, 0.9951, 0.6875, 0.9901, 0.75, 0.9901, 0.75, 0.9951, 0.7188, 0.9951, 0.7188, 0.9901, 0.7812, 0.9901, 0.7812, 0.9951, 0.75, 0.9951, 0.75, 0.9901, 0.8125, 0.9901, 0.8125, 0.9951, 0.7812, 0.9951, 0.7812, 0.9901, 0.8438, 0.9901, 0.8438, 0.9951, 0.8125, 0.9951, 0.8125, 0.9901, 0.875, 0.9901, 0.875, 0.9951, 0.8438, 0.9951, 0.8438, 0.9901, 0.9062, 0.9901, 0.9062, 0.9951, 0.875, 0.9951, 0.875, 0.9901, 0.9375, 0.9901, 0.9375, 0.9951, 0.9062, 0.9951, 0.9062, 0.9901, 0.9688, 0.9901, 0.9688, 0.9951, 0.9375, 0.9951, 0.9375, 0.9901, 1.0, 0.9901, 1.0, 0.9951, 0.9688, 0.9951, 0.9688, 0.9901, 1.0, 0.5, 1.0, 0.5039, 0.9688, 0.5039, 0.9688, 0.5, 0.9688, 0.5, 0.9688, 0.5039, 0.9375, 0.5039, 0.9375, 0.5, 0.9375, 0.5, 0.9375, 0.5039, 0.9062, 0.5039, 0.9062, 0.5, 0.9062, 0.5, 0.9062, 0.5039, 0.875, 0.5039, 0.875, 0.5, 0.875, 0.5, 0.875, 0.5039, 0.8438, 0.5039, 0.8438, 0.5, 0.8438, 0.5, 0.8438, 0.5039, 0.8125, 0.5039, 0.8125, 0.5, 0.8125, 0.5, 0.8125, 0.5039, 0.7812, 0.5039, 0.7812, 0.5, 0.7812, 0.5, 0.7812, 0.5039, 0.75, 0.5039, 0.75, 0.5, 0.75, 0.5, 0.75, 0.5039, 0.7188, 0.5039, 0.7188, 0.5, 0.7188, 0.5, 0.7188, 0.5039, 0.6875, 0.5039, 0.6875, 0.5, 0.6875, 0.5, 0.6875, 0.5039, 0.6562, 0.5039, 0.6562, 0.5, 0.6562, 0.5, 0.6562, 0.5039, 0.625, 0.5039, 0.625, 0.5, 0.625, 0.5, 0.625, 0.5039, 0.5938, 0.5039, 0.5938, 0.5, 0.5938, 0.5, 0.5938, 0.5039, 0.5625, 0.5039, 0.5625, 0.5, 0.5625, 0.5, 0.5625, 0.5039, 0.5312, 0.5039, 0.5312, 0.5, 0.5312, 0.5, 0.5312, 0.5039, 0.5, 0.5039, 0.5, 0.5, 0.5, 0.5, 0.5, 0.5039, 0.4688, 0.5039, 0.4688, 0.5, 0.4688, 0.5, 0.4688, 0.5039, 0.4375, 0.5039, 0.4375, 0.5, 0.4375, 0.5, 0.4375, 0.5039, 0.4062, 0.5039, 0.4062, 0.5, 0.4062, 0.5, 0.4062, 0.5039, 0.375, 0.5039, 0.375, 0.5, 0.375, 0.5, 0.375, 0.5039, 0.3438, 0.5039, 0.3438, 0.5, 0.3438, 0.5, 0.3438, 0.5039, 0.3125, 0.5039, 0.3125, 0.5, 0.3125, 0.5, 0.3125, 0.5039, 0.2812, 0.5039, 0.2812, 0.5, 0.2812, 0.5, 0.2812, 0.5039, 0.25, 0.5039, 0.25, 0.5, 0.25, 0.5, 0.25, 0.5039, 0.2188, 0.5039, 0.2188, 0.5, 0.2188, 0.5, 0.2188, 0.5039, 0.1875, 0.5039, 0.1875, 0.5, 0.1875, 0.5, 0.1875, 0.5039, 0.1562, 0.5039, 0.1562, 0.5, 0.1562, 0.5, 0.1562, 0.5039, 0.125, 0.5039, 0.125, 0.5, 0.125, 0.5, 0.125, 0.5039, 0.09375, 0.5039, 0.09375, 0.5, 0.09375, 0.5, 0.09375, 0.5039, 0.0625, 0.5039, 0.0625, 0.5, 0.0625, 0.5, 0.0625, 0.5039, 0.03125, 0.5039, 0.03125, 0.5, 0.03125, 0.5, 0.03125, 0.5039, 0.0, 0.5039, 0.0, 0.5, 0.875, 0.6942, 0.9062, 0.8415, 0.875, 0.8415, 0.8125, 0.6942, 0.8438, 0.8415, 0.8125, 0.8415, 0.75, 0.6942, 0.7812, 0.8415, 0.75, 0.8415, 0.6875, 0.6942, 0.7188, 0.8415, 0.6875, 0.8415, 0.625, 0.6942, 0.6562, 0.8415, 0.625, 0.8415, 0.5625, 0.6942, 0.5938, 0.8415, 0.5625, 0.8415, 0.9375, 0.6942, 0.9688, 0.8415, 0.9375, 0.8415, 0.5, 0.6942, 0.5312, 0.8415, 0.5, 0.8415, 0.4375, 0.6942, 0.4688, 0.8415, 0.4375, 0.8415, 0.375, 0.6942, 0.4063, 0.8415, 0.375, 0.8415, 0.3125, 0.6942, 0.3438, 0.8415, 0.3125, 0.8415, 0.25, 0.6942, 0.2812, 0.8415, 0.25, 0.8415, 0.1875, 0.6942, 0.2188, 0.8415, 0.1875, 0.8415, 0.125, 0.6942, 0.1562, 0.8415, 0.125, 0.8415, 0.0625, 0.6942, 0.09375, 0.8415, 0.0625, 0.8415, 0.0, 0.6942, 0.03125, 0.8415, 0.0, 0.8415])
me_cylinder.materials.append(mat_material_001)
me_cylinder.use_remesh_fix_poles = True
me_cylinder.use_remesh_preserve_attributes = False
me_cylinder.update()
me_cylinder_001 = bpy.data.meshes.new('Cylinder.001')
me_cylinder_001.from_pydata([(0.0, 1.0, 0.3659), (0.1951, 0.9808, 0.3659), (0.3827, 0.9239, 0.3659), (0.5556, 0.8315, 0.3659), (0.7071, 0.7071, 0.3659), (0.8315, 0.5556, 0.3659), (0.9239, 0.3827, 0.3659), (0.9808, 0.1951, 0.3659), (1.0, -4.371e-08, 0.3659), (0.9808, -0.1951, 0.3659), (0.9239, -0.3827, 0.3659), (0.8315, -0.5556, 0.3659), (0.7071, -0.7071, 0.3659), (0.5556, -0.8315, 0.3659), (0.3827, -0.9239, 0.3659), (0.1951, -0.9808, 0.3659), (-8.742e-08, -1.0, 0.3659), (-0.1951, -0.9808, 0.3659), (-0.3827, -0.9239, 0.3659), (-0.5556, -0.8315, 0.3659), (-0.7071, -0.7071, 0.3659), (-0.8315, -0.5556, 0.3659), (-0.9239, -0.3827, 0.3659), (-0.9808, -0.1951, 0.3659), (-1.0, 1.192e-08, 0.3659), (-0.9808, 0.1951, 0.3659), (-0.9239, 0.3827, 0.3659), (-0.8315, 0.5556, 0.3659), (-0.7071, 0.7071, 0.3659), (-0.5556, 0.8315, 0.3659), (-0.3827, 0.9239, 0.3659), (-0.1951, 0.9808, 0.3659), (0.1951, 0.9808, -0.2233), (0.3827, 0.9239, -0.2233), (0.5556, 0.8315, -0.2233), (0.7071, 0.7071, -0.2233), (0.8315, 0.5556, -0.2233), (0.9239, 0.3827, -0.2233), (0.9808, 0.1951, -0.2233), (1.0, -4.371e-08, -0.2233), (0.9808, -0.1951, -0.2233), (0.9239, -0.3827, -0.2233), (0.8315, -0.5556, -0.2233), (0.7071, -0.7071, -0.2233), (0.5556, -0.8315, -0.2233), (0.3827, -0.9239, -0.2233), (0.1951, -0.9808, -0.2233), (-8.742e-08, -1.0, -0.2233), (-0.1951, -0.9808, -0.2233), (-0.3827, -0.9239, -0.2233), (-0.5556, -0.8315, -0.2233), (-0.7071, -0.7071, -0.2233), (-0.8315, -0.5556, -0.2233), (-0.9239, -0.3827, -0.2233), (-0.9808, -0.1951, -0.2233), (-1.0, 1.192e-08, -0.2233), (-0.9808, 0.1951, -0.2233), (-0.9239, 0.3827, -0.2233), (-0.8315, 0.5556, -0.2233), (-0.7071, 0.7071, -0.2233), (-0.5556, 0.8315, -0.2233), (-0.3827, 0.9239, -0.2233), (-0.1951, 0.9808, -0.2233), (0.0, 1.0, -0.2233)], [], [(32, 1, 33), (34, 3, 35), (36, 5, 37), (38, 7, 39), (40, 9, 41), (42, 11, 43), (44, 13, 45), (46, 15, 47), (48, 17, 49), (50, 19, 51), (52, 21, 53), (54, 23, 55), (56, 25, 57), (58, 27, 59), (60, 29, 61), (62, 31, 63), (40, 8, 9), (42, 10, 11), (44, 12, 13), (46, 14, 15), (34, 2, 3), (36, 4, 5), (38, 6, 7), (48, 16, 17), (50, 18, 19), (52, 20, 21), (54, 22, 23), (56, 24, 25), (58, 26, 27), (60, 28, 29), (62, 30, 31), (32, 0, 1)])
me_cylinder_001.polygons.foreach_set('use_smooth', [True] * 32)
me_cylinder_001.polygons.foreach_set('material_index', [1, 1, 1, 1, 1, 1, 1, 1, 1, 1, 1, 1, 1, 1, 1, 1, 1, 1, 1, 1, 1, 1, 1, 1, 1, 1, 1, 1, 1, 1, 1, 1])
_uv = me_cylinder_001.uv_layers.new(name='UVMap')
_uv.uv.foreach_set('vector', [0.9688, 0.6942, 0.9688, 0.8415, 0.9375, 0.6942, 0.9062, 0.6942, 0.9062, 0.8415, 0.875, 0.6942, 0.8438, 0.6942, 0.8438, 0.8415, 0.8125, 0.6942, 0.7812, 0.6942, 0.7812, 0.8415, 0.75, 0.6942, 0.7188, 0.6942, 0.7188, 0.8415, 0.6875, 0.6942, 0.6562, 0.6942, 0.6562, 0.8415, 0.625, 0.6942, 0.5938, 0.6942, 0.5938, 0.8415, 0.5625, 0.6942, 0.5312, 0.6942, 0.5312, 0.8415, 0.5, 0.6942, 0.4688, 0.6942, 0.4688, 0.8415, 0.4375, 0.6942, 0.4063, 0.6942, 0.4063, 0.8415, 0.375, 0.6942, 0.3438, 0.6942, 0.3438, 0.8415, 0.3125, 0.6942, 0.2812, 0.6942, 0.2812, 0.8415, 0.25, 0.6942, 0.2187, 0.6942, 0.2188, 0.8415, 0.1875, 0.6942, 0.1562, 0.6942, 0.1562, 0.8415, 0.125, 0.6942, 0.09375, 0.6942, 0.09375, 0.8415, 0.0625, 0.6942, 0.03125, 0.6942, 0.03125, 0.8415, 0.0, 0.6942, 0.7188, 0.6942, 0.75, 0.8415, 0.7188, 0.8415, 0.6562, 0.6942, 0.6875, 0.8415, 0.6562, 0.8415, 0.5938, 0.6942, 0.625, 0.8415, 0.5938, 0.8415, 0.5312, 0.6942, 0.5625, 0.8415, 0.5312, 0.8415, 0.9062, 0.6942, 0.9375, 0.8415, 0.9062, 0.8415, 0.8438, 0.6942, 0.875, 0.8415, 0.8438, 0.8415, 0.7812, 0.6942, 0.8125, 0.8415, 0.7812, 0.8415, 0.4688, 0.6942, 0.5, 0.8415, 0.4688, 0.8415, 0.4063, 0.6942, 0.4375, 0.8415, 0.4063, 0.8415, 0.3438, 0.6942, 0.375, 0.8415, 0.3438, 0.8415, 0.2812, 0.6942, 0.3125, 0.8415, 0.2812, 0.8415, 0.2187, 0.6942, 0.25, 0.8415, 0.2188, 0.8415, 0.1562, 0.6942, 0.1875, 0.8415, 0.1562, 0.8415, 0.09375, 0.6942, 0.125, 0.8415, 0.09375, 0.8415, 0.03125, 0.6942, 0.0625, 0.8415, 0.03125, 0.8415, 0.9688, 0.6942, 1.0, 0.8415, 0.9688, 0.8415])
me_cylinder_001.materials.append(mat_material_001)
me_cylinder_001.materials.append(mat_material_002)
me_cylinder_001.use_remesh_fix_poles = True
me_cylinder_001.use_remesh_preserve_attributes = False
me_cylinder_001.update()

# ---- objects
ob_cylinder = bpy.data.objects.new('Cylinder', me_cylinder)
ob_cylinder_001 = bpy.data.objects.new('Cylinder.001', me_cylinder_001)

# ---- transforms, parenting, visibility, modifiers, constraints
ob_cylinder.location = (0.0, 0.0, 0.0)
ob_cylinder.scale = (1.0, 1.0, 1.311)
ob_cylinder_001.location = (0.0, 0.0, 0.0)
ob_cylinder_001.scale = (1.0, 1.0, 1.51)

# ---- collection membership
col_collection.objects.link(ob_cylinder)
col_collection.objects.link(ob_cylinder_001)

# ---- scene / render settings (as saved in the file)
scene.frame_start = 1; scene.frame_end = 250; scene.frame_set(1)
scene.render.engine = 'BLENDER_EEVEE_NEXT'
scene.cycles.sampling_pattern = 'TABULATED_SOBOL'
scene.cycles.use_light_tree = False
scene.view_settings.view_transform = 'Filmic'
bpy.context.view_layer.update()

# ---- added for rendering (the .blend has no active camera and no usable light): camera, sun
cam_auto = bpy.data.cameras.new('AutoCamera')
cam_auto.lens = 50.0
cam_auto.sensor_width = 36.0
cam_auto.clip_end = 1000.0
ob_auto_camera = bpy.data.objects.new('AutoCamera', cam_auto)
scene.collection.objects.link(ob_auto_camera)
ob_auto_camera.location = (3.68741, -4.42489, 2.94993)
ob_auto_camera.rotation_euler = (1.09748, -7.21219e-08, 0.694738)
scene.camera = ob_auto_camera
light_auto_sun = bpy.data.lights.new('AutoSun', 'SUN')
light_auto_sun.energy = 3.0
light_auto_sun.angle = 0.0523599
ob_auto_sun = bpy.data.objects.new('AutoSun', light_auto_sun)
scene.collection.objects.link(ob_auto_sun)
ob_auto_sun.rotation_euler = (0.872665, 0.174533, 0.523599)
bpy.context.view_layer.update()
